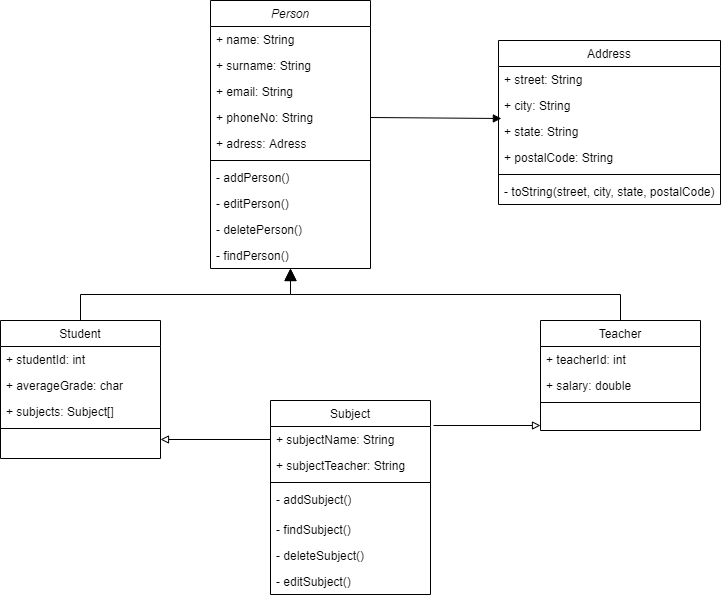

The diagram above was exported from draw.io. Its source (the exported page's mxGraphModel, read from the mxfile embedded in the PNG):
<mxGraphModel dx="868" dy="450" grid="1" gridSize="10" guides="1" tooltips="1" connect="1" arrows="1" fold="1" page="1" pageScale="1" pageWidth="827" pageHeight="1169" math="0" shadow="0">
  <root>
    <mxCell id="WIyWlLk6GJQsqaUBKTNV-0" />
    <mxCell id="WIyWlLk6GJQsqaUBKTNV-1" parent="WIyWlLk6GJQsqaUBKTNV-0" />
    <mxCell id="zkfFHV4jXpPFQw0GAbJ--0" value="Person" style="swimlane;fontStyle=2;align=center;verticalAlign=top;childLayout=stackLayout;horizontal=1;startSize=26;horizontalStack=0;resizeParent=1;resizeLast=0;collapsible=1;marginBottom=0;rounded=0;shadow=0;strokeWidth=1;" parent="WIyWlLk6GJQsqaUBKTNV-1" vertex="1">
      <mxGeometry x="220" y="80" width="160" height="268" as="geometry">
        <mxRectangle x="220" y="120" width="160" height="26" as="alternateBounds" />
      </mxGeometry>
    </mxCell>
    <mxCell id="zkfFHV4jXpPFQw0GAbJ--1" value="+ name: String" style="text;align=left;verticalAlign=top;spacingLeft=4;spacingRight=4;overflow=hidden;rotatable=0;points=[[0,0.5],[1,0.5]];portConstraint=eastwest;" parent="zkfFHV4jXpPFQw0GAbJ--0" vertex="1">
      <mxGeometry y="26" width="160" height="26" as="geometry" />
    </mxCell>
    <mxCell id="zkfFHV4jXpPFQw0GAbJ--3" value="+ surname: String" style="text;align=left;verticalAlign=top;spacingLeft=4;spacingRight=4;overflow=hidden;rotatable=0;points=[[0,0.5],[1,0.5]];portConstraint=eastwest;rounded=0;shadow=0;html=0;" parent="zkfFHV4jXpPFQw0GAbJ--0" vertex="1">
      <mxGeometry y="52" width="160" height="26" as="geometry" />
    </mxCell>
    <mxCell id="LQhLAygj0nkPyb0T8kT4-1" value="+ email: String" style="text;align=left;verticalAlign=top;spacingLeft=4;spacingRight=4;overflow=hidden;rotatable=0;points=[[0,0.5],[1,0.5]];portConstraint=eastwest;rounded=0;shadow=0;html=0;" vertex="1" parent="zkfFHV4jXpPFQw0GAbJ--0">
      <mxGeometry y="78" width="160" height="26" as="geometry" />
    </mxCell>
    <mxCell id="LQhLAygj0nkPyb0T8kT4-0" value="+ phoneNo: String" style="text;align=left;verticalAlign=top;spacingLeft=4;spacingRight=4;overflow=hidden;rotatable=0;points=[[0,0.5],[1,0.5]];portConstraint=eastwest;rounded=0;shadow=0;html=0;" vertex="1" parent="zkfFHV4jXpPFQw0GAbJ--0">
      <mxGeometry y="104" width="160" height="26" as="geometry" />
    </mxCell>
    <mxCell id="LQhLAygj0nkPyb0T8kT4-9" value="+ adress: Adress" style="text;align=left;verticalAlign=top;spacingLeft=4;spacingRight=4;overflow=hidden;rotatable=0;points=[[0,0.5],[1,0.5]];portConstraint=eastwest;rounded=0;shadow=0;html=0;" vertex="1" parent="zkfFHV4jXpPFQw0GAbJ--0">
      <mxGeometry y="130" width="160" height="26" as="geometry" />
    </mxCell>
    <mxCell id="zkfFHV4jXpPFQw0GAbJ--4" value="" style="line;html=1;strokeWidth=1;align=left;verticalAlign=middle;spacingTop=-1;spacingLeft=3;spacingRight=3;rotatable=0;labelPosition=right;points=[];portConstraint=eastwest;" parent="zkfFHV4jXpPFQw0GAbJ--0" vertex="1">
      <mxGeometry y="156" width="160" height="8" as="geometry" />
    </mxCell>
    <mxCell id="zkfFHV4jXpPFQw0GAbJ--5" value="- addPerson()" style="text;align=left;verticalAlign=top;spacingLeft=4;spacingRight=4;overflow=hidden;rotatable=0;points=[[0,0.5],[1,0.5]];portConstraint=eastwest;" parent="zkfFHV4jXpPFQw0GAbJ--0" vertex="1">
      <mxGeometry y="164" width="160" height="26" as="geometry" />
    </mxCell>
    <mxCell id="LQhLAygj0nkPyb0T8kT4-3" value="- editPerson()" style="text;align=left;verticalAlign=top;spacingLeft=4;spacingRight=4;overflow=hidden;rotatable=0;points=[[0,0.5],[1,0.5]];portConstraint=eastwest;" vertex="1" parent="zkfFHV4jXpPFQw0GAbJ--0">
      <mxGeometry y="190" width="160" height="26" as="geometry" />
    </mxCell>
    <mxCell id="LQhLAygj0nkPyb0T8kT4-4" value="- deletePerson()" style="text;align=left;verticalAlign=top;spacingLeft=4;spacingRight=4;overflow=hidden;rotatable=0;points=[[0,0.5],[1,0.5]];portConstraint=eastwest;" vertex="1" parent="zkfFHV4jXpPFQw0GAbJ--0">
      <mxGeometry y="216" width="160" height="26" as="geometry" />
    </mxCell>
    <mxCell id="LQhLAygj0nkPyb0T8kT4-5" value="- findPerson()" style="text;align=left;verticalAlign=top;spacingLeft=4;spacingRight=4;overflow=hidden;rotatable=0;points=[[0,0.5],[1,0.5]];portConstraint=eastwest;" vertex="1" parent="zkfFHV4jXpPFQw0GAbJ--0">
      <mxGeometry y="242" width="160" height="26" as="geometry" />
    </mxCell>
    <mxCell id="zkfFHV4jXpPFQw0GAbJ--6" value="Student" style="swimlane;fontStyle=0;align=center;verticalAlign=top;childLayout=stackLayout;horizontal=1;startSize=26;horizontalStack=0;resizeParent=1;resizeLast=0;collapsible=1;marginBottom=0;rounded=0;shadow=0;strokeWidth=1;" parent="WIyWlLk6GJQsqaUBKTNV-1" vertex="1">
      <mxGeometry x="10" y="400" width="160" height="138" as="geometry">
        <mxRectangle x="130" y="380" width="160" height="26" as="alternateBounds" />
      </mxGeometry>
    </mxCell>
    <mxCell id="zkfFHV4jXpPFQw0GAbJ--7" value="+ studentId: int&#10;" style="text;align=left;verticalAlign=top;spacingLeft=4;spacingRight=4;overflow=hidden;rotatable=0;points=[[0,0.5],[1,0.5]];portConstraint=eastwest;" parent="zkfFHV4jXpPFQw0GAbJ--6" vertex="1">
      <mxGeometry y="26" width="160" height="26" as="geometry" />
    </mxCell>
    <mxCell id="LQhLAygj0nkPyb0T8kT4-20" value="+ averageGrade: char" style="text;align=left;verticalAlign=top;spacingLeft=4;spacingRight=4;overflow=hidden;rotatable=0;points=[[0,0.5],[1,0.5]];portConstraint=eastwest;rounded=0;shadow=0;html=0;" vertex="1" parent="zkfFHV4jXpPFQw0GAbJ--6">
      <mxGeometry y="52" width="160" height="26" as="geometry" />
    </mxCell>
    <mxCell id="zkfFHV4jXpPFQw0GAbJ--8" value="+ subjects: Subject[]" style="text;align=left;verticalAlign=top;spacingLeft=4;spacingRight=4;overflow=hidden;rotatable=0;points=[[0,0.5],[1,0.5]];portConstraint=eastwest;rounded=0;shadow=0;html=0;" parent="zkfFHV4jXpPFQw0GAbJ--6" vertex="1">
      <mxGeometry y="78" width="160" height="26" as="geometry" />
    </mxCell>
    <mxCell id="zkfFHV4jXpPFQw0GAbJ--9" value="" style="line;html=1;strokeWidth=1;align=left;verticalAlign=middle;spacingTop=-1;spacingLeft=3;spacingRight=3;rotatable=0;labelPosition=right;points=[];portConstraint=eastwest;" parent="zkfFHV4jXpPFQw0GAbJ--6" vertex="1">
      <mxGeometry y="104" width="160" height="8" as="geometry" />
    </mxCell>
    <mxCell id="zkfFHV4jXpPFQw0GAbJ--12" value="" style="endArrow=block;endSize=10;endFill=0;shadow=0;strokeWidth=1;rounded=0;edgeStyle=elbowEdgeStyle;elbow=vertical;" parent="WIyWlLk6GJQsqaUBKTNV-1" source="zkfFHV4jXpPFQw0GAbJ--6" target="zkfFHV4jXpPFQw0GAbJ--0" edge="1">
      <mxGeometry width="160" relative="1" as="geometry">
        <mxPoint x="200" y="203" as="sourcePoint" />
        <mxPoint x="200" y="203" as="targetPoint" />
      </mxGeometry>
    </mxCell>
    <mxCell id="zkfFHV4jXpPFQw0GAbJ--13" value="Teacher" style="swimlane;fontStyle=0;align=center;verticalAlign=top;childLayout=stackLayout;horizontal=1;startSize=26;horizontalStack=0;resizeParent=1;resizeLast=0;collapsible=1;marginBottom=0;rounded=0;shadow=0;strokeWidth=1;" parent="WIyWlLk6GJQsqaUBKTNV-1" vertex="1">
      <mxGeometry x="550" y="400" width="160" height="110" as="geometry">
        <mxRectangle x="340" y="380" width="170" height="26" as="alternateBounds" />
      </mxGeometry>
    </mxCell>
    <mxCell id="zkfFHV4jXpPFQw0GAbJ--14" value="+ teacherId: int" style="text;align=left;verticalAlign=top;spacingLeft=4;spacingRight=4;overflow=hidden;rotatable=0;points=[[0,0.5],[1,0.5]];portConstraint=eastwest;" parent="zkfFHV4jXpPFQw0GAbJ--13" vertex="1">
      <mxGeometry y="26" width="160" height="26" as="geometry" />
    </mxCell>
    <mxCell id="LQhLAygj0nkPyb0T8kT4-10" value="+ salary: double" style="text;align=left;verticalAlign=top;spacingLeft=4;spacingRight=4;overflow=hidden;rotatable=0;points=[[0,0.5],[1,0.5]];portConstraint=eastwest;" vertex="1" parent="zkfFHV4jXpPFQw0GAbJ--13">
      <mxGeometry y="52" width="160" height="26" as="geometry" />
    </mxCell>
    <mxCell id="zkfFHV4jXpPFQw0GAbJ--15" value="" style="line;html=1;strokeWidth=1;align=left;verticalAlign=middle;spacingTop=-1;spacingLeft=3;spacingRight=3;rotatable=0;labelPosition=right;points=[];portConstraint=eastwest;" parent="zkfFHV4jXpPFQw0GAbJ--13" vertex="1">
      <mxGeometry y="78" width="160" height="8" as="geometry" />
    </mxCell>
    <mxCell id="zkfFHV4jXpPFQw0GAbJ--16" value="" style="endArrow=block;endSize=10;endFill=1;shadow=0;strokeWidth=1;rounded=0;edgeStyle=elbowEdgeStyle;elbow=vertical;" parent="WIyWlLk6GJQsqaUBKTNV-1" source="zkfFHV4jXpPFQw0GAbJ--13" target="zkfFHV4jXpPFQw0GAbJ--0" edge="1">
      <mxGeometry width="160" relative="1" as="geometry">
        <mxPoint x="210" y="373" as="sourcePoint" />
        <mxPoint x="310" y="271" as="targetPoint" />
      </mxGeometry>
    </mxCell>
    <mxCell id="zkfFHV4jXpPFQw0GAbJ--17" value="Address" style="swimlane;fontStyle=0;align=center;verticalAlign=top;childLayout=stackLayout;horizontal=1;startSize=26;horizontalStack=0;resizeParent=1;resizeLast=0;collapsible=1;marginBottom=0;rounded=0;shadow=0;strokeWidth=1;" parent="WIyWlLk6GJQsqaUBKTNV-1" vertex="1">
      <mxGeometry x="508" y="120" width="222" height="164" as="geometry">
        <mxRectangle x="550" y="140" width="160" height="26" as="alternateBounds" />
      </mxGeometry>
    </mxCell>
    <mxCell id="zkfFHV4jXpPFQw0GAbJ--18" value="+ street: String" style="text;align=left;verticalAlign=top;spacingLeft=4;spacingRight=4;overflow=hidden;rotatable=0;points=[[0,0.5],[1,0.5]];portConstraint=eastwest;" parent="zkfFHV4jXpPFQw0GAbJ--17" vertex="1">
      <mxGeometry y="26" width="222" height="26" as="geometry" />
    </mxCell>
    <mxCell id="zkfFHV4jXpPFQw0GAbJ--19" value="+ city: String" style="text;align=left;verticalAlign=top;spacingLeft=4;spacingRight=4;overflow=hidden;rotatable=0;points=[[0,0.5],[1,0.5]];portConstraint=eastwest;rounded=0;shadow=0;html=0;" parent="zkfFHV4jXpPFQw0GAbJ--17" vertex="1">
      <mxGeometry y="52" width="222" height="26" as="geometry" />
    </mxCell>
    <mxCell id="zkfFHV4jXpPFQw0GAbJ--20" value="+ state: String" style="text;align=left;verticalAlign=top;spacingLeft=4;spacingRight=4;overflow=hidden;rotatable=0;points=[[0,0.5],[1,0.5]];portConstraint=eastwest;rounded=0;shadow=0;html=0;" parent="zkfFHV4jXpPFQw0GAbJ--17" vertex="1">
      <mxGeometry y="78" width="222" height="26" as="geometry" />
    </mxCell>
    <mxCell id="zkfFHV4jXpPFQw0GAbJ--21" value="+ postalCode: String" style="text;align=left;verticalAlign=top;spacingLeft=4;spacingRight=4;overflow=hidden;rotatable=0;points=[[0,0.5],[1,0.5]];portConstraint=eastwest;rounded=0;shadow=0;html=0;" parent="zkfFHV4jXpPFQw0GAbJ--17" vertex="1">
      <mxGeometry y="104" width="222" height="26" as="geometry" />
    </mxCell>
    <mxCell id="zkfFHV4jXpPFQw0GAbJ--23" value="" style="line;html=1;strokeWidth=1;align=left;verticalAlign=middle;spacingTop=-1;spacingLeft=3;spacingRight=3;rotatable=0;labelPosition=right;points=[];portConstraint=eastwest;" parent="zkfFHV4jXpPFQw0GAbJ--17" vertex="1">
      <mxGeometry y="130" width="222" height="8" as="geometry" />
    </mxCell>
    <mxCell id="zkfFHV4jXpPFQw0GAbJ--25" value="- toString(street, city, state, postalCode)" style="text;align=left;verticalAlign=top;spacingLeft=4;spacingRight=4;overflow=hidden;rotatable=0;points=[[0,0.5],[1,0.5]];portConstraint=eastwest;" parent="zkfFHV4jXpPFQw0GAbJ--17" vertex="1">
      <mxGeometry y="138" width="222" height="26" as="geometry" />
    </mxCell>
    <mxCell id="LQhLAygj0nkPyb0T8kT4-6" value="" style="endArrow=block;html=1;entryX=0.013;entryY=0;entryDx=0;entryDy=0;entryPerimeter=0;exitX=1;exitY=0.5;exitDx=0;exitDy=0;endFill=1;" edge="1" parent="WIyWlLk6GJQsqaUBKTNV-1" source="LQhLAygj0nkPyb0T8kT4-0" target="zkfFHV4jXpPFQw0GAbJ--20">
      <mxGeometry width="50" height="50" relative="1" as="geometry">
        <mxPoint x="390" y="310" as="sourcePoint" />
        <mxPoint x="440" y="260" as="targetPoint" />
      </mxGeometry>
    </mxCell>
    <mxCell id="LQhLAygj0nkPyb0T8kT4-11" value="Subject" style="swimlane;fontStyle=0;align=center;verticalAlign=top;childLayout=stackLayout;horizontal=1;startSize=26;horizontalStack=0;resizeParent=1;resizeLast=0;collapsible=1;marginBottom=0;rounded=0;shadow=0;strokeWidth=1;" vertex="1" parent="WIyWlLk6GJQsqaUBKTNV-1">
      <mxGeometry x="280" y="480" width="160" height="194" as="geometry">
        <mxRectangle x="130" y="380" width="160" height="26" as="alternateBounds" />
      </mxGeometry>
    </mxCell>
    <mxCell id="LQhLAygj0nkPyb0T8kT4-12" value="+ subjectName: String" style="text;align=left;verticalAlign=top;spacingLeft=4;spacingRight=4;overflow=hidden;rotatable=0;points=[[0,0.5],[1,0.5]];portConstraint=eastwest;" vertex="1" parent="LQhLAygj0nkPyb0T8kT4-11">
      <mxGeometry y="26" width="160" height="26" as="geometry" />
    </mxCell>
    <mxCell id="LQhLAygj0nkPyb0T8kT4-13" value="+ subjectTeacher: String" style="text;align=left;verticalAlign=top;spacingLeft=4;spacingRight=4;overflow=hidden;rotatable=0;points=[[0,0.5],[1,0.5]];portConstraint=eastwest;rounded=0;shadow=0;html=0;" vertex="1" parent="LQhLAygj0nkPyb0T8kT4-11">
      <mxGeometry y="52" width="160" height="26" as="geometry" />
    </mxCell>
    <mxCell id="LQhLAygj0nkPyb0T8kT4-14" value="" style="line;html=1;strokeWidth=1;align=left;verticalAlign=middle;spacingTop=-1;spacingLeft=3;spacingRight=3;rotatable=0;labelPosition=right;points=[];portConstraint=eastwest;" vertex="1" parent="LQhLAygj0nkPyb0T8kT4-11">
      <mxGeometry y="78" width="160" height="8" as="geometry" />
    </mxCell>
    <mxCell id="LQhLAygj0nkPyb0T8kT4-16" value="- addSubject()" style="text;align=left;verticalAlign=top;spacingLeft=4;spacingRight=4;overflow=hidden;rotatable=0;points=[[0,0.5],[1,0.5]];portConstraint=eastwest;" vertex="1" parent="LQhLAygj0nkPyb0T8kT4-11">
      <mxGeometry y="86" width="160" height="30" as="geometry" />
    </mxCell>
    <mxCell id="LQhLAygj0nkPyb0T8kT4-19" value="- findSubject()" style="text;align=left;verticalAlign=top;spacingLeft=4;spacingRight=4;overflow=hidden;rotatable=0;points=[[0,0.5],[1,0.5]];portConstraint=eastwest;" vertex="1" parent="LQhLAygj0nkPyb0T8kT4-11">
      <mxGeometry y="116" width="160" height="26" as="geometry" />
    </mxCell>
    <mxCell id="LQhLAygj0nkPyb0T8kT4-18" value="- deleteSubject()" style="text;align=left;verticalAlign=top;spacingLeft=4;spacingRight=4;overflow=hidden;rotatable=0;points=[[0,0.5],[1,0.5]];portConstraint=eastwest;" vertex="1" parent="LQhLAygj0nkPyb0T8kT4-11">
      <mxGeometry y="142" width="160" height="26" as="geometry" />
    </mxCell>
    <mxCell id="LQhLAygj0nkPyb0T8kT4-17" value="- editSubject()" style="text;align=left;verticalAlign=top;spacingLeft=4;spacingRight=4;overflow=hidden;rotatable=0;points=[[0,0.5],[1,0.5]];portConstraint=eastwest;" vertex="1" parent="LQhLAygj0nkPyb0T8kT4-11">
      <mxGeometry y="168" width="160" height="24" as="geometry" />
    </mxCell>
    <mxCell id="LQhLAygj0nkPyb0T8kT4-21" value="" style="endArrow=block;html=1;exitX=1.019;exitY=-0.038;exitDx=0;exitDy=0;exitPerimeter=0;endFill=0;" edge="1" parent="WIyWlLk6GJQsqaUBKTNV-1" source="LQhLAygj0nkPyb0T8kT4-12">
      <mxGeometry width="50" height="50" relative="1" as="geometry">
        <mxPoint x="390" y="520" as="sourcePoint" />
        <mxPoint x="550" y="505" as="targetPoint" />
      </mxGeometry>
    </mxCell>
    <mxCell id="LQhLAygj0nkPyb0T8kT4-22" value="" style="endArrow=block;html=1;endFill=0;exitX=0;exitY=0.5;exitDx=0;exitDy=0;" edge="1" parent="WIyWlLk6GJQsqaUBKTNV-1" source="LQhLAygj0nkPyb0T8kT4-12">
      <mxGeometry width="50" height="50" relative="1" as="geometry">
        <mxPoint x="270" y="550" as="sourcePoint" />
        <mxPoint x="170" y="519" as="targetPoint" />
      </mxGeometry>
    </mxCell>
  </root>
</mxGraphModel>